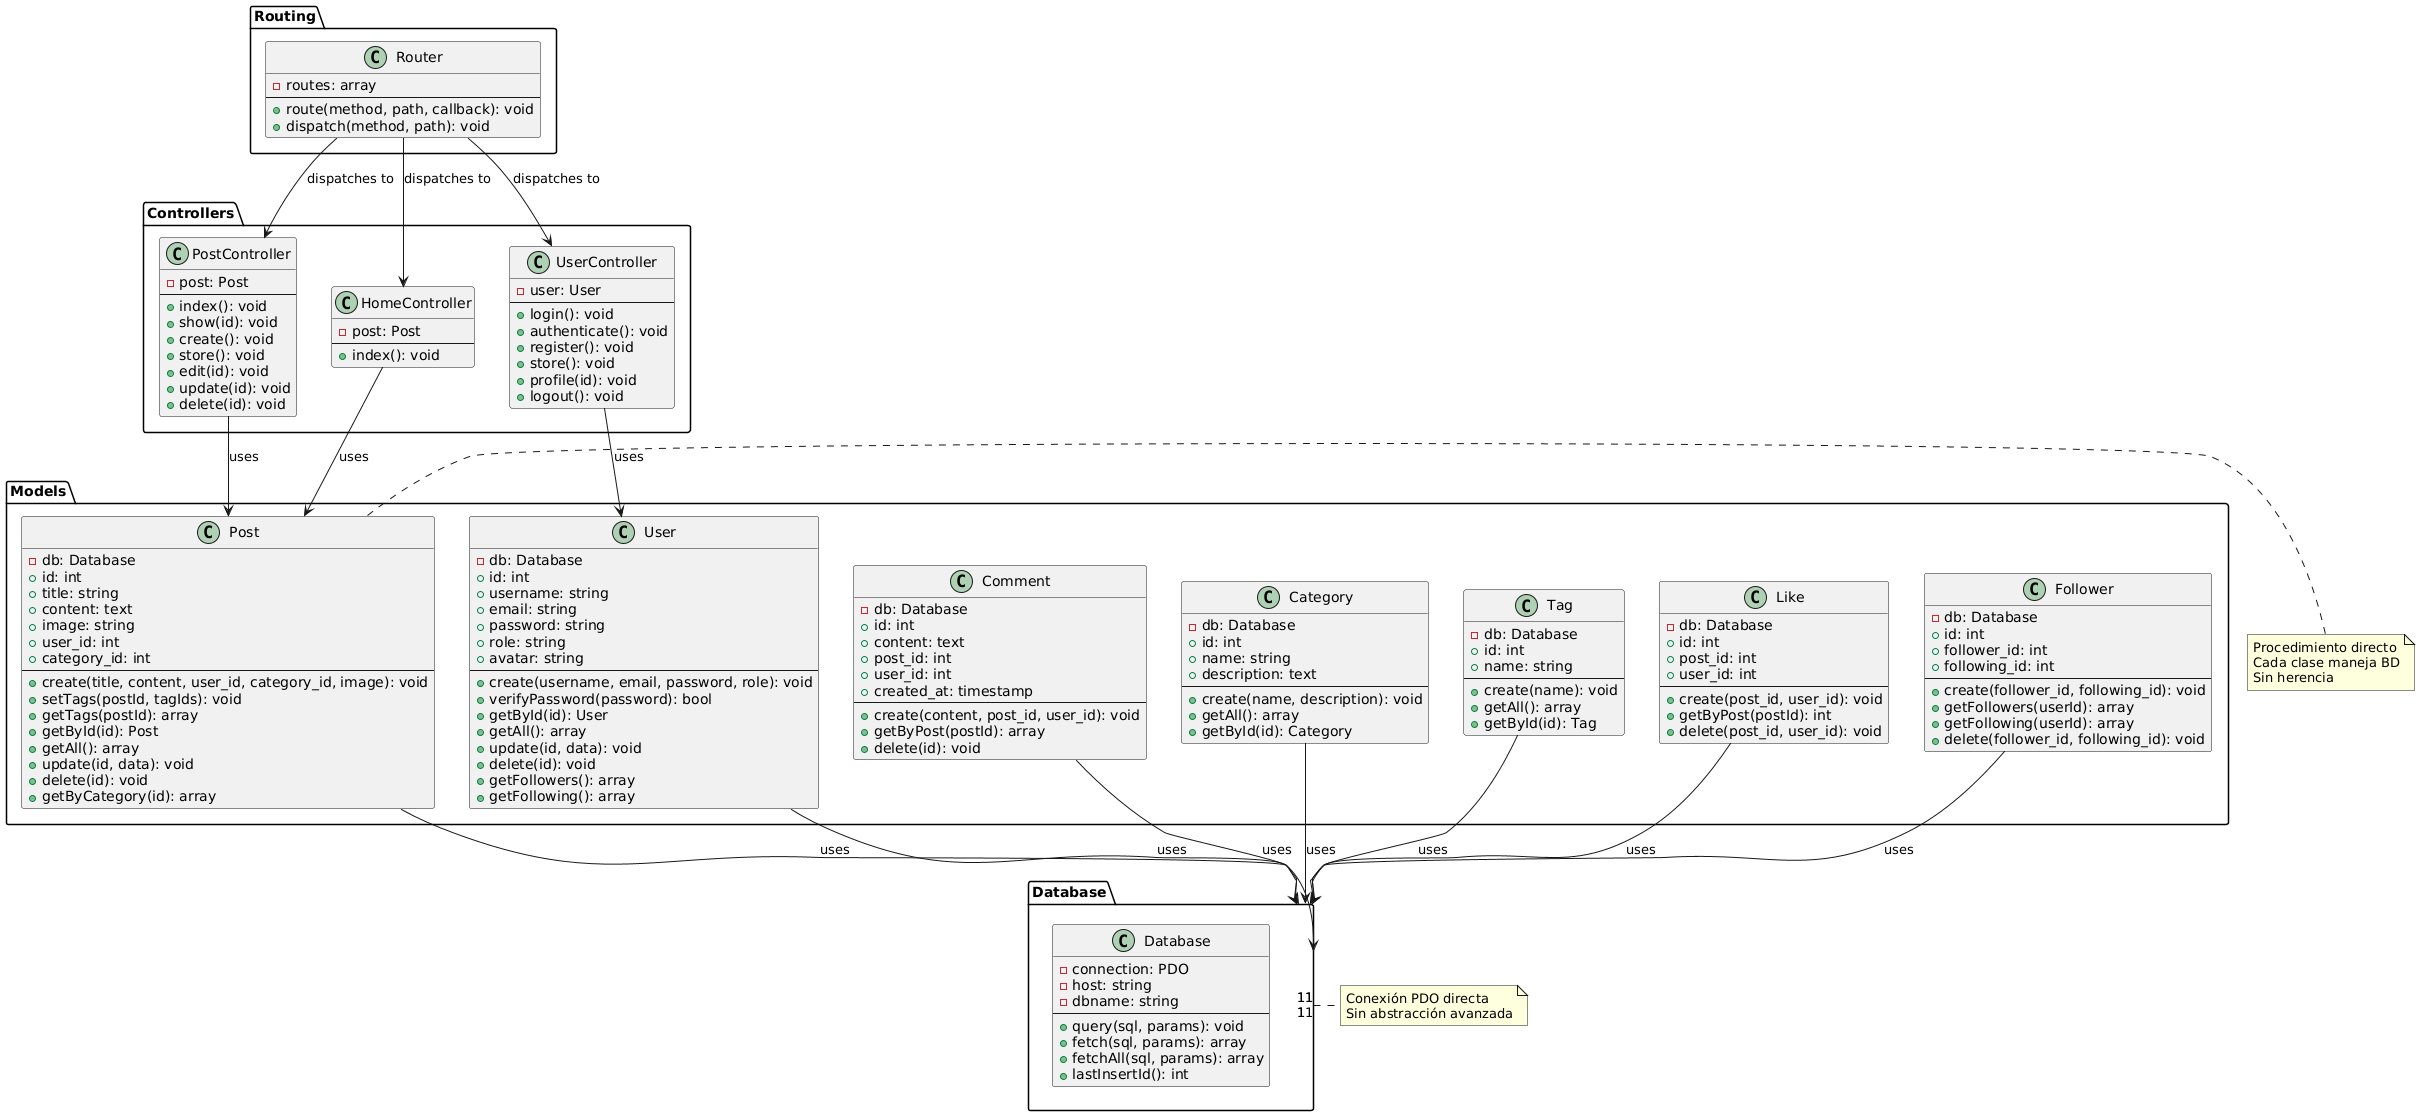

The diagram above was rendered by PlantUML. Its source (embedded in the PNG):
@startuml
' Diagrama de Clases - Primera Versión Terminada
' Arquitectura sin POO avanzada

package "Models" {
  class Post {
    - db: Database
    + id: int
    + title: string
    + content: text
    + image: string
    + user_id: int
    + category_id: int
    ---
    + create(title, content, user_id, category_id, image): void
    + setTags(postId, tagIds): void
    + getTags(postId): array
    + getById(id): Post
    + getAll(): array
    + update(id, data): void
    + delete(id): void
    + getByCategory(id): array
  }

  class User {
    - db: Database
    + id: int
    + username: string
    + email: string
    + password: string
    + role: string
    + avatar: string
    ---
    + create(username, email, password, role): void
    + verifyPassword(password): bool
    + getById(id): User
    + getAll(): array
    + update(id, data): void
    + delete(id): void
    + getFollowers(): array
    + getFollowing(): array
  }

  class Comment {
    - db: Database
    + id: int
    + content: text
    + post_id: int
    + user_id: int
    + created_at: timestamp
    ---
    + create(content, post_id, user_id): void
    + getByPost(postId): array
    + delete(id): void
  }

  class Category {
    - db: Database
    + id: int
    + name: string
    + description: text
    ---
    + create(name, description): void
    + getAll(): array
    + getById(id): Category
  }

  class Tag {
    - db: Database
    + id: int
    + name: string
    ---
    + create(name): void
    + getAll(): array
    + getById(id): Tag
  }

  class Like {
    - db: Database
    + id: int
    + post_id: int
    + user_id: int
    ---
    + create(post_id, user_id): void
    + getByPost(postId): int
    + delete(post_id, user_id): void
  }

  class Follower {
    - db: Database
    + id: int
    + follower_id: int
    + following_id: int
    ---
    + create(follower_id, following_id): void
    + getFollowers(userId): array
    + getFollowing(userId): array
    + delete(follower_id, following_id): void
  }
}

package "Database" {
  class Database {
    - connection: PDO
    - host: string
    - dbname: string
    ---
    + query(sql, params): void
    + fetch(sql, params): array
    + fetchAll(sql, params): array
    + lastInsertId(): int
  }
}

package "Controllers" {
  class PostController {
    - post: Post
    ---
    + index(): void
    + show(id): void
    + create(): void
    + store(): void
    + edit(id): void
    + update(id): void
    + delete(id): void
  }

  class UserController {
    - user: User
    ---
    + login(): void
    + authenticate(): void
    + register(): void
    + store(): void
    + profile(id): void
    + logout(): void
  }

  class HomeController {
    - post: Post
    ---
    + index(): void
  }
}

package "Routing" {
  class Router {
    - routes: array
    ---
    + route(method, path, callback): void
    + dispatch(method, path): void
  }
}

' Relaciones
Post --> "1" Database : uses
User --> "1" Database : uses
Comment --> "1" Database : uses
Category --> "1" Database : uses
Tag --> "1" Database : uses
Like --> "1" Database : uses
Follower --> "1" Database : uses

PostController --> Post : uses
UserController --> User : uses
HomeController --> Post : uses

Router --> PostController : dispatches to
Router --> UserController : dispatches to
Router --> HomeController : dispatches to

note right of Post
  Procedimiento directo
  Cada clase maneja BD
  Sin herencia
end note

note right of Database
  Conexión PDO directa
  Sin abstracción avanzada
end note
@enduml